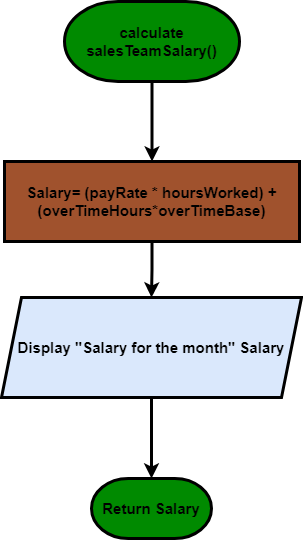

The diagram above was exported from draw.io. Its source (the exported page's mxGraphModel, read from the mxfile embedded in the PNG):
<mxGraphModel dx="1422" dy="737" grid="1" gridSize="10" guides="1" tooltips="1" connect="1" arrows="1" fold="1" page="1" pageScale="1" pageWidth="850" pageHeight="1100" math="0" shadow="0">
  <root>
    <mxCell id="0" />
    <mxCell id="1" parent="0" />
    <mxCell id="6nrEEfWN7nTQanGN2c7S-7" style="edgeStyle=orthogonalEdgeStyle;rounded=0;orthogonalLoop=1;jettySize=auto;html=1;entryX=0.5;entryY=0;entryDx=0;entryDy=0;fontSize=15;fontStyle=1;strokeWidth=3;" edge="1" parent="1" source="6nrEEfWN7nTQanGN2c7S-1" target="6nrEEfWN7nTQanGN2c7S-3">
      <mxGeometry relative="1" as="geometry" />
    </mxCell>
    <mxCell id="6nrEEfWN7nTQanGN2c7S-1" value="&lt;font style=&quot;font-size: 15px;&quot;&gt;&lt;span style=&quot;font-size: 15px;&quot;&gt;calculate salesTeamSalary()&lt;/span&gt;&lt;/font&gt;" style="strokeWidth=3;html=1;shape=mxgraph.flowchart.terminator;whiteSpace=wrap;fillColor=#008a00;fontSize=15;fontStyle=1;" vertex="1" parent="1">
      <mxGeometry x="135" y="40" width="175" height="80" as="geometry" />
    </mxCell>
    <mxCell id="6nrEEfWN7nTQanGN2c7S-8" style="edgeStyle=orthogonalEdgeStyle;rounded=0;orthogonalLoop=1;jettySize=auto;html=1;fontSize=15;fontStyle=1;strokeWidth=3;" edge="1" parent="1" source="6nrEEfWN7nTQanGN2c7S-3" target="6nrEEfWN7nTQanGN2c7S-5">
      <mxGeometry relative="1" as="geometry" />
    </mxCell>
    <mxCell id="6nrEEfWN7nTQanGN2c7S-3" value="&lt;font style=&quot;font-size: 15px;&quot;&gt;&lt;span style=&quot;font-size: 15px;&quot;&gt;Salary= (payRate * hoursWorked) + (overTimeHours*overTimeBase)&lt;/span&gt;&lt;/font&gt;" style="rounded=0;whiteSpace=wrap;html=1;fillColor=#a0522d;fontSize=15;fontStyle=1;strokeWidth=3;" vertex="1" parent="1">
      <mxGeometry x="75" y="200" width="295" height="80" as="geometry" />
    </mxCell>
    <mxCell id="6nrEEfWN7nTQanGN2c7S-9" style="edgeStyle=orthogonalEdgeStyle;rounded=0;orthogonalLoop=1;jettySize=auto;html=1;entryX=0.5;entryY=0;entryDx=0;entryDy=0;entryPerimeter=0;fontSize=15;fontStyle=1;strokeWidth=3;" edge="1" parent="1" source="6nrEEfWN7nTQanGN2c7S-5" target="6nrEEfWN7nTQanGN2c7S-6">
      <mxGeometry relative="1" as="geometry" />
    </mxCell>
    <mxCell id="6nrEEfWN7nTQanGN2c7S-5" value="&lt;font style=&quot;font-size: 15px;&quot;&gt;&lt;span style=&quot;font-size: 15px;&quot;&gt;Display &quot;Salary for the month&quot; Salary&lt;/span&gt;&lt;/font&gt;" style="shape=parallelogram;perimeter=parallelogramPerimeter;whiteSpace=wrap;html=1;fixedSize=1;fillColor=#dae8fc;fontSize=15;fontStyle=1;strokeWidth=3;" vertex="1" parent="1">
      <mxGeometry x="72" y="336" width="300" height="100" as="geometry" />
    </mxCell>
    <mxCell id="6nrEEfWN7nTQanGN2c7S-6" value="&lt;span style=&quot;font-size: 15px;&quot;&gt;&lt;font style=&quot;font-size: 15px;&quot;&gt;Return Salary&lt;/font&gt;&lt;/span&gt;" style="strokeWidth=3;html=1;shape=mxgraph.flowchart.terminator;whiteSpace=wrap;fillColor=#008a00;fontSize=15;fontStyle=1;" vertex="1" parent="1">
      <mxGeometry x="162" y="517" width="120" height="60" as="geometry" />
    </mxCell>
  </root>
</mxGraphModel>